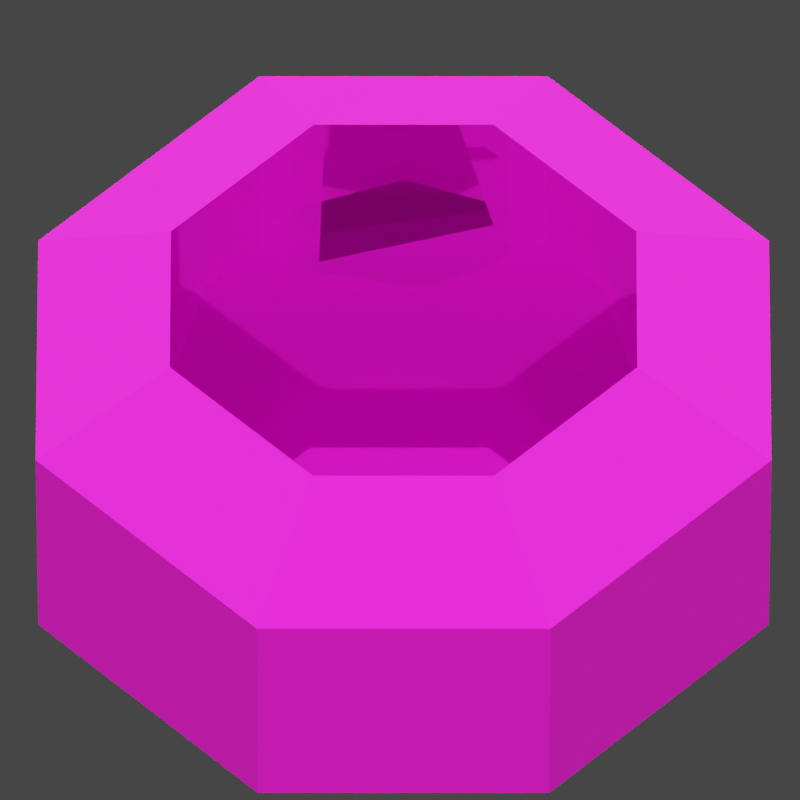 # Source: MUSICMACHINE1IDLE.blend  (saved by Blender 4.2.66; exported with 4.5.12 LTS)
import bpy
from mathutils import Matrix  # noqa: F401  (used for matrix-valued properties, if any)

bpy.ops.wm.read_factory_settings(use_empty=True)
scene = bpy.context.scene
scene.name = 'Scene'

# ---- collections
col_collection = bpy.data.collections.new('Collection'); scene.collection.children.link(col_collection)

# ---- images (referenced by path relative to the original .blend; pixels are not part of the script)
import os
ASSET_DIR = os.environ.get("B2B_ASSET_DIR", "")  # directory of the original .blend (textures are referenced by path, not embedded)
HERE = os.path.dirname(os.path.abspath(__file__))  # packed textures are extracted next to this script under _unpacked/

def load_image(name, relpath, width, height, colorspace="sRGB"):
    """Load a texture the original file referenced (path relative to the .blend, or extracted next to this script)."""
    p = next((c for c in (os.path.join(HERE, relpath), os.path.join(ASSET_DIR, relpath)) if relpath and os.path.exists(c)), "")
    if p:
        img = bpy.data.images.load(p, check_existing=True)
        img.name = name
    else:  # same state as the original file: an image datablock whose file is absent (Cycles renders it pink)
        img = bpy.data.images.new(name, width, height)
        img.source = "FILE"
        img.filepath = "//" + (relpath or name)
    img.colorspace_settings.name = colorspace
    return img
img_cube_png = load_image('Cube.png', 'Cube.png', 1024, 1024, 'sRGB')
img_diry1_png = load_image('diry1.png', 'diry1.png', 1024, 1024, 'sRGB')

# ---- materials (node trees are filled in below, after node groups)
mat_material_009 = bpy.data.materials.new('Material.009')
mat_material_010 = bpy.data.materials.new('Material.010')
mat_material_013 = bpy.data.materials.new('Material.013')
mat_material = bpy.data.materials.new('Material')
mat_material_002 = bpy.data.materials.new('Material.002')

# ---- material node trees
mat_material_009.use_nodes = True; mat_material_009.node_tree.nodes.clear()
_N = mat_material_009.node_tree.nodes; _L = mat_material_009.node_tree.links
n0 = _N.new('ShaderNodeBsdfPrincipled'); n0.name = 'Principled BSDF'; n0.location = (10, 300)
n0.inputs[2].default_value = 1.0
n1 = _N.new('ShaderNodeOutputMaterial'); n1.name = 'Material Output'; n1.location = (300, 300)
n2 = _N.new('ShaderNodeTexImage'); n2.name = 'Image Texture'; n2.location = (-331, 218)
n2.image = img_cube_png
_L.new(n0.outputs[0], n1.inputs[0])
_L.new(n2.outputs[0], n0.inputs[0])
n1.is_active_output = True
mat_material_010.use_nodes = True; mat_material_010.node_tree.nodes.clear()
_N = mat_material_010.node_tree.nodes; _L = mat_material_010.node_tree.links
n0 = _N.new('ShaderNodeBsdfPrincipled'); n0.name = 'Principled BSDF'; n0.location = (10, 300)
n0.inputs[0].default_value = (0.0, 0.2043, 0.8007, 1.0)
n0.inputs[4].default_value = 0.0
n0.inputs[18].default_value = 0.6752
n0.inputs[27].default_value = (0.0, 0.2136, 1.0, 1.0)
n0.inputs[28].default_value = 0.4
n1 = _N.new('ShaderNodeOutputMaterial'); n1.name = 'Material Output'; n1.location = (300, 300)
_L.new(n0.outputs[0], n1.inputs[0])
n1.is_active_output = True
mat_material_013.use_nodes = True; mat_material_013.node_tree.nodes.clear()
_N = mat_material_013.node_tree.nodes; _L = mat_material_013.node_tree.links
n0 = _N.new('ShaderNodeBsdfPrincipled'); n0.name = 'Principled BSDF'; n0.location = (10, 300)
n0.inputs[1].default_value = 0.7524
n0.inputs[2].default_value = 0.01429
n0.inputs[4].default_value = 0.4286
n0.inputs[18].default_value = 0.4333
n0.inputs[27].default_value = (0.0, 0.005874, 1.0, 1.0)
n1 = _N.new('ShaderNodeOutputMaterial'); n1.name = 'Material Output'; n1.location = (300, 300)
n2 = _N.new('ShaderNodeTexImage'); n2.name = 'Image Texture'; n2.location = (-331, 218)
n2.image = img_cube_png
_L.new(n0.outputs[0], n1.inputs[0])
_L.new(n2.outputs[0], n0.inputs[0])
n1.is_active_output = True
mat_material.use_nodes = True; mat_material.node_tree.nodes.clear()
_N = mat_material.node_tree.nodes; _L = mat_material.node_tree.links
n0 = _N.new('ShaderNodeBsdfPrincipled'); n0.name = 'Principled BSDF'; n0.location = (10, 300)
n0.inputs[1].default_value = 1.0
n0.inputs[2].default_value = 1.0
n0.inputs[15].default_value = 0.5506
n0.inputs[16].default_value = 0.1582
n0.inputs[18].default_value = 0.3671
n0.inputs[19].default_value = 0.8544
n0.inputs[20].default_value = 0.5173
n0.inputs[21].default_value = 4.0
n0.inputs[27].default_value = (0.0, 1.0, 0.9938, 1.0)
n0.inputs[28].default_value = 25.8
n1 = _N.new('ShaderNodeOutputMaterial'); n1.name = 'Material Output'; n1.location = (300, 300)
n2 = _N.new('ShaderNodeTexImage'); n2.name = 'Image Texture'; n2.location = (-633, 167)
n2.image = img_diry1_png
n3 = _N.new('ShaderNodeMath'); n3.name = 'Math'; n3.location = (-229, 139)
n3.operation = 'MULTIPLY'
n3.inputs[1].default_value = 0.0
_L.new(n0.outputs[0], n1.inputs[0])
_L.new(n2.outputs[0], n0.inputs[0])
_L.new(n2.outputs[1], n3.inputs[0])
_L.new(n3.outputs[0], n0.inputs[4])
n1.is_active_output = True
mat_material_002.use_nodes = True; mat_material_002.node_tree.nodes.clear()
_N = mat_material_002.node_tree.nodes; _L = mat_material_002.node_tree.links
n0 = _N.new('ShaderNodeBsdfPrincipled'); n0.name = 'Principled BSDF'; n0.location = (10, 300)
n0.inputs[1].default_value = 1.0
n0.inputs[2].default_value = 1.0
n0.inputs[15].default_value = 0.5506
n0.inputs[16].default_value = 0.1582
n0.inputs[18].default_value = 0.3671
n0.inputs[19].default_value = 0.8544
n0.inputs[20].default_value = 0.5173
n0.inputs[21].default_value = 4.0
n0.inputs[27].default_value = (0.0, 1.0, 0.9938, 1.0)
n0.inputs[28].default_value = 25.8
n1 = _N.new('ShaderNodeOutputMaterial'); n1.name = 'Material Output'; n1.location = (300, 300)
n2 = _N.new('ShaderNodeTexImage'); n2.name = 'Image Texture'; n2.location = (-633, 167)
n2.image = img_diry1_png
n3 = _N.new('ShaderNodeMath'); n3.name = 'Math'; n3.location = (-263, 133)
n3.operation = 'MULTIPLY'
n3.inputs[1].default_value = 0.0
_L.new(n0.outputs[0], n1.inputs[0])
_L.new(n2.outputs[0], n0.inputs[0])
_L.new(n2.outputs[1], n3.inputs[0])
_L.new(n3.outputs[0], n0.inputs[4])
n1.is_active_output = True

# ---- world
world_world = bpy.data.worlds.new('World'); scene.world = world_world
world_world.use_nodes = True; world_world.node_tree.nodes.clear()
_N = world_world.node_tree.nodes; _L = world_world.node_tree.links
n0 = _N.new('ShaderNodeOutputWorld'); n0.name = 'World Output'; n0.location = (300, 300)
n1 = _N.new('ShaderNodeBackground'); n1.name = 'Background'; n1.location = (10, 300)
n1.inputs[0].default_value = (0.05088, 0.05088, 0.05088, 1.0)
_L.new(n1.outputs[0], n0.inputs[0])
n0.is_active_output = True
world_world.color = (0.05088, 0.05088, 0.05088)
world_world.use_sun_shadow = False
world_world.sun_shadow_jitter_overblur = 0.0

# ---- cameras
cam_camera = bpy.data.cameras.new('Camera')
cam_camera.lens = 1204.0

# ---- lights
light_sun = bpy.data.lights.new('Sun', 'SUN')
light_sun.color = (1.0, 0.8938, 0.616)
light_sun.transmission_factor = 0.0
light_sun.energy = 2.89
light_sun_001 = bpy.data.lights.new('Sun.001', 'SUN')
light_sun_001.color = (1.0, 0.8938, 0.616)
light_sun_001.transmission_factor = 0.0
light_sun_001.energy = 6.47
light_point = bpy.data.lights.new('Point', 'POINT')
light_point.color = (0.0, 0.1451, 1.0)
light_point.energy = 0.0

# ---- meshes
me_cube = bpy.data.meshes.new('Cube')
me_cube.from_pydata([(-0.2135, -0.5375, -0.1726), (-0.5375, -0.2135, -0.1726), (-0.5375, 0.2135, -0.1726), (-0.2135, 0.5375, -0.1726), (0.5375, -0.2135, -0.1726), (0.2135, -0.5375, -0.1726), (0.2135, 0.5375, -0.1726), (0.5375, 0.2135, -0.1726), (-0.3413, -0.1322, 0.3105), (-0.5375, -0.2135, 0.1971), (-0.1322, -0.3413, 0.3105), (-0.2135, -0.5375, 0.1971), (-0.1322, 0.3413, 0.3105), (-0.2135, 0.5375, 0.1971), (-0.3413, 0.1322, 0.3105), (-0.5375, 0.2135, 0.1971), (0.1322, -0.3413, 0.3105), (0.2135, -0.5375, 0.1971), (0.3413, -0.1322, 0.3105), (0.5375, -0.2135, 0.1971), (0.3413, 0.1322, 0.3105), (0.5375, 0.2135, 0.1971), (0.1322, 0.3413, 0.3105), (0.2135, 0.5375, 0.1971)], [], [(13, 3, 2, 15), (21, 7, 6, 23), (5, 17, 11, 0), (17, 5, 4, 19), (1, 9, 15, 2), (3, 13, 23, 6), (7, 21, 19, 4), (2, 3, 6, 7, 4, 5, 0, 1), (10, 8, 9, 11), (14, 12, 13, 15), (22, 20, 21, 23), (18, 16, 17, 19), (8, 14, 15, 9), (16, 10, 11, 17), (19, 21, 20, 18), (23, 13, 12, 22), (0, 11, 9, 1)])
_uv = me_cube.uv_layers.new(name='UVMap')
_uv.uv.foreach_set('vector', [0.5, -1.837e-08, 0.674, -5.232e-09, 0.674, 0.1525, 0.5, 0.1525, 0.5, 0.5061, 0.674, 0.5061, 0.674, 0.6586, 0.5, 0.6586, 0.8481, 0.201, 0.674, 0.201, 0.674, 1.783e-09, 0.8481, 1.492e-08, 0.674, 0.201, 0.8481, 0.201, 0.8481, 0.3536, 0.674, 0.3536, 0.674, 0.3536, 0.5, 0.3536, 0.5, 0.1525, 0.674, 0.1525, 0.674, 0.8596, 0.5, 0.8596, 0.5, 0.6586, 0.674, 0.6586, 0.8481, 0.5546, 0.674, 0.5546, 0.674, 0.3536, 0.8481, 0.3536, 0.3579, 1.0, 0.1421, 1.0, -3.472e-08, 0.8579, -3.472e-08, 0.6421, 0.1421, 0.5, 0.3579, 0.5, 0.5, 0.6421, 0.5, 0.8579, 0.3196, 0.09237, 0.1804, 0.09237, 0.1421, -1.488e-08, 0.3579, -1.488e-08, 0.09237, 0.1804, 0.09237, 0.3196, -1.488e-08, 0.3579, -1.488e-08, 0.1421, 0.1804, 0.4076, 0.3196, 0.4076, 0.3579, 0.5, 0.1421, 0.5, 0.4076, 0.3196, 0.4076, 0.1804, 0.5, 0.1421, 0.5, 0.3579, 0.1804, 0.09237, 0.09237, 0.1804, -1.488e-08, 0.1421, 0.1421, -1.488e-08, 0.4076, 0.1804, 0.3196, 0.09237, 0.3579, -1.488e-08, 0.5, 0.1421, 0.5, 0.3579, 0.3579, 0.5, 0.3196, 0.4076, 0.4076, 0.3196, 0.1421, 0.5, -1.488e-08, 0.3579, 0.09237, 0.3196, 0.1804, 0.4076, 0.674, 0.5061, 0.5, 0.5061, 0.5, 0.3536, 0.674, 0.3536])
me_cube.materials.append(mat_material_009)
me_cube.update()
me_icosphere = bpy.data.meshes.new('Icosphere')
me_icosphere.from_pydata([(0.0, 0.0, -1.0), (0.7236, -0.5257, -0.4472), (-0.2764, -0.8506, -0.4472), (-0.8944, 0.0, -0.4472), (-0.2764, 0.8506, -0.4472), (0.7236, 0.5257, -0.4472), (0.2764, -0.8506, 0.4472), (-0.7236, -0.5257, 0.4472), (-0.7236, 0.5257, 0.4472), (0.2764, 0.8506, 0.4472), (0.8944, 0.0, 0.4472), (0.0, 0.0, 1.0), (-0.1625, -0.5, -0.8507), (0.4253, -0.309, -0.8507), (0.2629, -0.809, -0.5257), (0.8506, 0.0, -0.5257), (0.4253, 0.309, -0.8507), (-0.5257, 0.0, -0.8507), (-0.6882, -0.5, -0.5257), (-0.1625, 0.5, -0.8507), (-0.6882, 0.5, -0.5257), (0.2629, 0.809, -0.5257), (0.9511, -0.309, 0.0), (0.9511, 0.309, 0.0), (0.0, -1.0, 0.0), (0.5878, -0.809, 0.0), (-0.9511, -0.309, 0.0), (-0.5878, -0.809, 0.0), (-0.5878, 0.809, 0.0), (-0.9511, 0.309, 0.0), (0.5878, 0.809, 0.0), (0.0, 1.0, 0.0), (0.6882, -0.5, 0.5257), (-0.2629, -0.809, 0.5257), (-0.8506, 0.0, 0.5257), (-0.2629, 0.809, 0.5257), (0.6882, 0.5, 0.5257), (0.1625, -0.5, 0.8507), (0.5257, 0.0, 0.8507), (-0.4253, -0.309, 0.8507), (-0.4253, 0.309, 0.8507), (0.1625, 0.5, 0.8507)], [], [(0, 13, 12), (1, 13, 15), (0, 12, 17), (0, 17, 19), (0, 19, 16), (1, 15, 22), (2, 14, 24), (3, 18, 26), (4, 20, 28), (5, 21, 30), (1, 22, 25), (2, 24, 27), (3, 26, 29), (4, 28, 31), (5, 30, 23), (6, 32, 37), (7, 33, 39), (8, 34, 40), (9, 35, 41), (10, 36, 38), (38, 41, 11), (38, 36, 41), (36, 9, 41), (41, 40, 11), (41, 35, 40), (35, 8, 40), (40, 39, 11), (40, 34, 39), (34, 7, 39), (39, 37, 11), (39, 33, 37), (33, 6, 37), (37, 38, 11), (37, 32, 38), (32, 10, 38), (23, 36, 10), (23, 30, 36), (30, 9, 36), (31, 35, 9), (31, 28, 35), (28, 8, 35), (29, 34, 8), (29, 26, 34), (26, 7, 34), (27, 33, 7), (27, 24, 33), (24, 6, 33), (25, 32, 6), (25, 22, 32), (22, 10, 32), (30, 31, 9), (30, 21, 31), (21, 4, 31), (28, 29, 8), (28, 20, 29), (20, 3, 29), (26, 27, 7), (26, 18, 27), (18, 2, 27), (24, 25, 6), (24, 14, 25), (14, 1, 25), (22, 23, 10), (22, 15, 23), (15, 5, 23), (16, 21, 5), (16, 19, 21), (19, 4, 21), (19, 20, 4), (19, 17, 20), (17, 3, 20), (17, 18, 3), (17, 12, 18), (12, 2, 18), (15, 16, 5), (15, 13, 16), (13, 0, 16), (12, 14, 2), (12, 13, 14), (13, 1, 14)])
_uv = me_icosphere.uv_layers.new(name='UVMap')
_uv.uv.foreach_set('vector', [0.1818, 0.0, 0.2273, 0.07873, 0.1364, 0.07873, 0.2727, 0.1575, 0.3182, 0.07873, 0.3636, 0.1575, 0.9091, 0.0, 0.9545, 0.07873, 0.8636, 0.07873, 0.7273, 0.0, 0.7727, 0.07873, 0.6818, 0.07873, 0.5455, 0.0, 0.5909, 0.07873, 0.5, 0.07873, 0.2727, 0.1575, 0.3636, 0.1575, 0.3182, 0.2362, 0.09091, 0.1575, 0.1818, 0.1575, 0.1364, 0.2362, 0.8182, 0.1575, 0.9091, 0.1575, 0.8636, 0.2362, 0.6364, 0.1575, 0.7273, 0.1575, 0.6818, 0.2362, 0.4545, 0.1575, 0.5455, 0.1575, 0.5, 0.2362, 0.2727, 0.1575, 0.3182, 0.2362, 0.2273, 0.2362, 0.09091, 0.1575, 0.1364, 0.2362, 0.04546, 0.2362, 0.8182, 0.1575, 0.8636, 0.2362, 0.7727, 0.2362, 0.6364, 0.1575, 0.6818, 0.2362, 0.5909, 0.2362, 0.4545, 0.1575, 0.5, 0.2362, 0.4091, 0.2362, 0.1818, 0.3149, 0.2727, 0.3149, 0.2273, 0.3937, 0.0, 0.3149, 0.09091, 0.3149, 0.04546, 0.3937, 0.7273, 0.3149, 0.8182, 0.3149, 0.7727, 0.3937, 0.5455, 0.3149, 0.6364, 0.3149, 0.5909, 0.3937, 0.3636, 0.3149, 0.4545, 0.3149, 0.4091, 0.3937, 0.4091, 0.3937, 0.5, 0.3937, 0.4545, 0.4724, 0.4091, 0.3937, 0.4545, 0.3149, 0.5, 0.3937, 0.4545, 0.3149, 0.5455, 0.3149, 0.5, 0.3937, 0.5909, 0.3937, 0.6818, 0.3937, 0.6364, 0.4724, 0.5909, 0.3937, 0.6364, 0.3149, 0.6818, 0.3937, 0.6364, 0.3149, 0.7273, 0.3149, 0.6818, 0.3937, 0.7727, 0.3937, 0.8636, 0.3937, 0.8182, 0.4724, 0.7727, 0.3937, 0.8182, 0.3149, 0.8636, 0.3937, 0.8182, 0.3149, 0.9091, 0.3149, 0.8636, 0.3937, 0.04546, 0.3937, 0.1364, 0.3937, 0.09091, 0.4724, 0.04546, 0.3937, 0.09091, 0.3149, 0.1364, 0.3937, 0.09091, 0.3149, 0.1818, 0.3149, 0.1364, 0.3937, 0.2273, 0.3937, 0.3182, 0.3937, 0.2727, 0.4724, 0.2273, 0.3937, 0.2727, 0.3149, 0.3182, 0.3937, 0.2727, 0.3149, 0.3636, 0.3149, 0.3182, 0.3937, 0.4091, 0.2362, 0.4545, 0.3149, 0.3636, 0.3149, 0.4091, 0.2362, 0.5, 0.2362, 0.4545, 0.3149, 0.5, 0.2362, 0.5455, 0.3149, 0.4545, 0.3149, 0.5909, 0.2362, 0.6364, 0.3149, 0.5455, 0.3149, 0.5909, 0.2362, 0.6818, 0.2362, 0.6364, 0.3149, 0.6818, 0.2362, 0.7273, 0.3149, 0.6364, 0.3149, 0.7727, 0.2362, 0.8182, 0.3149, 0.7273, 0.3149, 0.7727, 0.2362, 0.8636, 0.2362, 0.8182, 0.3149, 0.8636, 0.2362, 0.9091, 0.3149, 0.8182, 0.3149, 0.04546, 0.2362, 0.09091, 0.3149, 0.0, 0.3149, 0.04546, 0.2362, 0.1364, 0.2362, 0.09091, 0.3149, 0.1364, 0.2362, 0.1818, 0.3149, 0.09091, 0.3149, 0.2273, 0.2362, 0.2727, 0.3149, 0.1818, 0.3149, 0.2273, 0.2362, 0.3182, 0.2362, 0.2727, 0.3149, 0.3182, 0.2362, 0.3636, 0.3149, 0.2727, 0.3149, 0.5, 0.2362, 0.5909, 0.2362, 0.5455, 0.3149, 0.5, 0.2362, 0.5455, 0.1575, 0.5909, 0.2362, 0.5455, 0.1575, 0.6364, 0.1575, 0.5909, 0.2362, 0.6818, 0.2362, 0.7727, 0.2362, 0.7273, 0.3149, 0.6818, 0.2362, 0.7273, 0.1575, 0.7727, 0.2362, 0.7273, 0.1575, 0.8182, 0.1575, 0.7727, 0.2362, 0.8636, 0.2362, 0.9545, 0.2362, 0.9091, 0.3149, 0.8636, 0.2362, 0.9091, 0.1575, 0.9545, 0.2362, 0.9091, 0.1575, 1.0, 0.1575, 0.9545, 0.2362, 0.1364, 0.2362, 0.2273, 0.2362, 0.1818, 0.3149, 0.1364, 0.2362, 0.1818, 0.1575, 0.2273, 0.2362, 0.1818, 0.1575, 0.2727, 0.1575, 0.2273, 0.2362, 0.3182, 0.2362, 0.4091, 0.2362, 0.3636, 0.3149, 0.3182, 0.2362, 0.3636, 0.1575, 0.4091, 0.2362, 0.3636, 0.1575, 0.4545, 0.1575, 0.4091, 0.2362, 0.5, 0.07873, 0.5455, 0.1575, 0.4545, 0.1575, 0.5, 0.07873, 0.5909, 0.07873, 0.5455, 0.1575, 0.5909, 0.07873, 0.6364, 0.1575, 0.5455, 0.1575, 0.6818, 0.07873, 0.7273, 0.1575, 0.6364, 0.1575, 0.6818, 0.07873, 0.7727, 0.07873, 0.7273, 0.1575, 0.7727, 0.07873, 0.8182, 0.1575, 0.7273, 0.1575, 0.8636, 0.07873, 0.9091, 0.1575, 0.8182, 0.1575, 0.8636, 0.07873, 0.9545, 0.07873, 0.9091, 0.1575, 0.9545, 0.07873, 1.0, 0.1575, 0.9091, 0.1575, 0.3636, 0.1575, 0.4091, 0.07873, 0.4545, 0.1575, 0.3636, 0.1575, 0.3182, 0.07873, 0.4091, 0.07873, 0.3182, 0.07873, 0.3636, 0.0, 0.4091, 0.07873, 0.1364, 0.07873, 0.1818, 0.1575, 0.09091, 0.1575, 0.1364, 0.07873, 0.2273, 0.07873, 0.1818, 0.1575, 0.2273, 0.07873, 0.2727, 0.1575, 0.1818, 0.1575])
me_icosphere.materials.append(mat_material_010)
me_icosphere.update()
me_cube_001 = bpy.data.meshes.new('Cube.001')
me_cube_001.from_pydata([(-0.3413, -0.1322, 0.3105), (-0.1322, -0.3413, 0.3105), (-0.1322, 0.3413, 0.3105), (-0.3413, 0.1322, 0.3105), (0.1322, -0.3413, 0.3105), (0.3413, -0.1322, 0.3105), (0.3413, 0.1322, 0.3105), (0.1322, 0.3413, 0.3105)], [], [(6, 7, 2, 3, 0, 1, 4, 5)])
_uv = me_cube_001.uv_layers.new(name='UVMap')
_uv.uv.foreach_set('vector', [0.3196, 0.4076, 0.1804, 0.4076, 0.09237, 0.3196, 0.09237, 0.1804, 0.1804, 0.09237, 0.3196, 0.09237, 0.4076, 0.1804, 0.4076, 0.3196])
me_cube_001.materials.append(mat_material_013)
me_cube_001.update()
me_cube_002 = bpy.data.meshes.new('Cube.002')
me_cube_002.from_pydata([(-1.0, -1.0, -1.0), (-1.0, -1.0, 1.0), (-1.0, 1.0, -1.0), (-1.0, 1.0, 1.0), (1.0, -1.0, -1.0), (1.0, -1.0, 1.0), (1.0, 1.0, -1.0), (1.0, 1.0, 1.0)], [], [(0, 1, 3, 2), (2, 3, 7, 6), (6, 7, 5, 4), (4, 5, 1, 0), (2, 6, 4, 0), (7, 3, 1, 5)])
_uv = me_cube_002.uv_layers.new(name='UVMap')
_uv.uv.foreach_set('vector', [0.375, 0.0, 0.625, 0.0, 0.625, 0.25, 0.375, 0.25, 0.375, 0.25, 0.625, 0.25, 0.625, 0.5, 0.375, 0.5, 0.375, 0.5, 0.625, 0.5, 0.625, 0.75, 0.375, 0.75, 0.375, 0.75, 0.625, 0.75, 0.625, 1.0, 0.375, 1.0, 0.125, 0.5, 0.375, 0.5, 0.375, 0.75, 0.125, 0.75, 0.625, 0.5, 0.875, 0.5, 0.875, 0.75, 0.625, 0.75])
me_cube_002.materials.append(mat_material)
me_cube_002.update()
me_cone = bpy.data.meshes.new('Cone')
me_cone.from_pydata([(0.04545, -0.2334, -1.51), (-0.4324, -1.235, 0.2396), (-1.102, 1.138, 0.1692), (1.609, 0.1196, 0.8082)], [], [(2, 3, 0), (0, 3, 1), (1, 3, 2), (2, 0, 1)])
_uv = me_cone.uv_layers.new(name='UVMap')
_uv.uv.foreach_set('vector', [0.115, 0.3221, 0.25, 0.25, 0.4571, 0.3128, 0.4571, 0.3128, 0.25, 0.25, 0.3128, 0.0429, 0.3128, 0.0429, 0.25, 0.25, 0.115, 0.3221, 0.615, 0.3221, 0.9571, 0.3128, 0.8128, 0.0429])
me_cone.materials.append(mat_material_002)
me_cone.update()

# ---- objects
ob_camera = bpy.data.objects.new('Camera', cam_camera)
ob_empty = bpy.data.objects.new('Empty', None)
ob_sun = bpy.data.objects.new('Sun', light_sun)
ob_sun_001 = bpy.data.objects.new('Sun.001', light_sun_001)
ob_cube = bpy.data.objects.new('Cube', me_cube)
ob_icosphere = bpy.data.objects.new('Icosphere', me_icosphere)
ob_cube_001 = bpy.data.objects.new('Cube.001', me_cube_001)
ob_point = bpy.data.objects.new('Point', light_point)
ob_cube_002 = bpy.data.objects.new('Cube.002', me_cube_002)
ob_cone = bpy.data.objects.new('Cone', me_cone)

# ---- transforms, parenting, visibility, modifiers, constraints
ob_camera.parent = ob_empty
ob_camera.location = (29.9, 0.0, 34.46)
ob_camera.rotation_euler = (0.7156, 4.926e-08, 1.571)
ob_empty.location = (0.0, 0.0, 0.0)
ob_sun.location = (74.34, -11.67, 76.46)
ob_sun.rotation_euler = (-6.611, 0.8363, -6.731)
ob_sun_001.location = (-69.38, 0.0, 112.2)
ob_sun_001.rotation_euler = (-6.419, -0.3892, -5.967)
ob_cube.location = (0.001192, -1.64e-05, -0.03278)
ob_cube.scale = (1.159, 1.159, 1.159)
ob_icosphere.location = (0.0, 0.0, 0.0)
ob_icosphere.scale = (0.4194, 0.4194, 0.4194)
_m = ob_icosphere.modifiers.new('Wave', 'WAVE')
_m.height = 0.09358
ob_cube_001.location = (0.001192, -1.64e-05, -0.03278)
ob_cube_001.scale = (1.159, 1.159, 1.159)
ob_point.location = (0.001192, -1.64e-05, 0.1263)
ob_point.scale = (1.159, 1.159, 1.159)
ob_cube_002.location = (0.001192, -1.64e-05, 0.6124)
ob_cube_002.rotation_euler = (-0.576, 0.4887, 0.0)
ob_cube_002.scale = (0.1303, 0.1303, 0.1303)
_m = ob_cube_002.modifiers.new('Wave', 'WAVE')
_m.height = -0.07754
_m.width = 3.826
_m.narrowness = 0.2674
ob_cone.location = (-0.05105, 0.0007023, 0.5991)
ob_cone.rotation_euler = (-0.576, -1.012, 0.0)
ob_cone.scale = (0.135, 0.1453, 0.1399)

# ---- collection membership
scene.collection.objects.link(ob_camera)
scene.collection.objects.link(ob_empty)
scene.collection.objects.link(ob_sun)
scene.collection.objects.link(ob_sun_001)
col_collection.objects.link(ob_cube)
col_collection.objects.link(ob_icosphere)
col_collection.objects.link(ob_cube_001)
col_collection.objects.link(ob_point)
col_collection.objects.link(ob_cube_002)
col_collection.objects.link(ob_cone)

# ---- scene / render settings (as saved in the file)
scene.camera = ob_camera
scene.frame_start = 0; scene.frame_end = 60; scene.frame_set(0)
scene.render.engine = 'BLENDER_EEVEE_NEXT'
scene.render.resolution_x = 150
scene.render.resolution_y = 150
scene.render.fps = 60
scene.render.film_transparent = True
scene.cycles.use_denoising = False
scene.cycles.samples = 128
scene.cycles.sampling_pattern = 'TABULATED_SOBOL'
scene.cycles.use_adaptive_sampling = False
scene.cycles.use_light_tree = False
scene.eevee.taa_render_samples = 200
scene.eevee.use_gtao = True
scene.eevee.ray_tracing_options.trace_max_roughness = 0.0
scene.view_settings.view_transform = 'Filmic'
bpy.context.view_layer.update()

